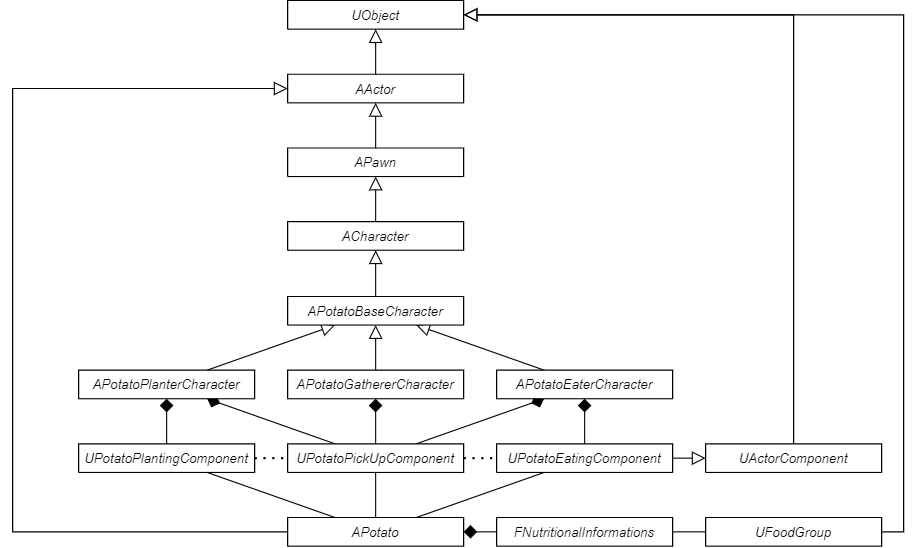

The diagram above was exported from draw.io. Its source (the exported page's mxGraphModel, read from the mxfile embedded in the PNG):
<mxGraphModel dx="905" dy="1834" grid="1" gridSize="10" guides="1" tooltips="1" connect="1" arrows="1" fold="1" page="1" pageScale="1" pageWidth="827" pageHeight="1169" math="0" shadow="0">
  <root>
    <mxCell id="WIyWlLk6GJQsqaUBKTNV-0" />
    <mxCell id="WIyWlLk6GJQsqaUBKTNV-1" parent="WIyWlLk6GJQsqaUBKTNV-0" />
    <mxCell id="05uiClfitL8qmG_g4CpU-3" value="" style="endArrow=block;endSize=10;endFill=0;shadow=0;strokeWidth=1;rounded=0;elbow=vertical;" parent="WIyWlLk6GJQsqaUBKTNV-1" source="05uiClfitL8qmG_g4CpU-0" target="zkfFHV4jXpPFQw0GAbJ--0" edge="1">
      <mxGeometry width="160" relative="1" as="geometry">
        <mxPoint x="420" y="370" as="sourcePoint" />
        <mxPoint x="330" y="250" as="targetPoint" />
      </mxGeometry>
    </mxCell>
    <mxCell id="05uiClfitL8qmG_g4CpU-7" value="" style="endArrow=block;endSize=10;endFill=0;shadow=0;strokeWidth=1;rounded=0;elbow=vertical;" parent="WIyWlLk6GJQsqaUBKTNV-1" source="05uiClfitL8qmG_g4CpU-4" target="zkfFHV4jXpPFQw0GAbJ--0" edge="1">
      <mxGeometry width="160" relative="1" as="geometry">
        <mxPoint x="237" y="380" as="sourcePoint" />
        <mxPoint x="273" y="288" as="targetPoint" />
      </mxGeometry>
    </mxCell>
    <mxCell id="05uiClfitL8qmG_g4CpU-11" value="" style="endArrow=block;endSize=10;endFill=0;shadow=0;strokeWidth=1;rounded=0;elbow=vertical;" parent="WIyWlLk6GJQsqaUBKTNV-1" source="05uiClfitL8qmG_g4CpU-8" target="zkfFHV4jXpPFQw0GAbJ--0" edge="1">
      <mxGeometry width="160" relative="1" as="geometry">
        <mxPoint x="395.3076923076924" y="380" as="sourcePoint" />
        <mxPoint x="404.6923076923076" y="258" as="targetPoint" />
      </mxGeometry>
    </mxCell>
    <mxCell id="05uiClfitL8qmG_g4CpU-16" value="" style="endArrow=block;endSize=10;endFill=0;shadow=0;strokeWidth=1;rounded=0;elbow=vertical;" parent="WIyWlLk6GJQsqaUBKTNV-1" source="zkfFHV4jXpPFQw0GAbJ--0" target="05uiClfitL8qmG_g4CpU-12" edge="1">
      <mxGeometry width="160" relative="1" as="geometry">
        <mxPoint x="390" y="380" as="sourcePoint" />
        <mxPoint x="390" y="308" as="targetPoint" />
      </mxGeometry>
    </mxCell>
    <mxCell id="05uiClfitL8qmG_g4CpU-17" value="" style="endArrow=block;endSize=10;endFill=0;shadow=0;strokeWidth=1;rounded=0;elbow=vertical;" parent="WIyWlLk6GJQsqaUBKTNV-1" source="05uiClfitL8qmG_g4CpU-12" target="05uiClfitL8qmG_g4CpU-14" edge="1">
      <mxGeometry width="160" relative="1" as="geometry">
        <mxPoint x="390" y="170" as="sourcePoint" />
        <mxPoint x="390" y="16" as="targetPoint" />
      </mxGeometry>
    </mxCell>
    <mxCell id="05uiClfitL8qmG_g4CpU-12" value="ACharacter" style="swimlane;fontStyle=2;align=center;verticalAlign=top;childLayout=stackLayout;horizontal=1;startSize=26;horizontalStack=0;resizeParent=1;resizeLast=0;collapsible=1;marginBottom=0;rounded=0;shadow=0;strokeWidth=1;" parent="WIyWlLk6GJQsqaUBKTNV-1" vertex="1" collapsed="1">
      <mxGeometry x="300" y="111" width="160" height="26" as="geometry">
        <mxRectangle x="300" y="-20" width="160" height="138" as="alternateBounds" />
      </mxGeometry>
    </mxCell>
    <mxCell id="05uiClfitL8qmG_g4CpU-13" value="" style="line;html=1;strokeWidth=1;align=left;verticalAlign=middle;spacingTop=-1;spacingLeft=3;spacingRight=3;rotatable=0;labelPosition=right;points=[];portConstraint=eastwest;" parent="05uiClfitL8qmG_g4CpU-12" vertex="1">
      <mxGeometry y="26" width="160" height="8" as="geometry" />
    </mxCell>
    <mxCell id="05uiClfitL8qmG_g4CpU-14" value="APawn" style="swimlane;fontStyle=2;align=center;verticalAlign=top;childLayout=stackLayout;horizontal=1;startSize=26;horizontalStack=0;resizeParent=1;resizeLast=0;collapsible=1;marginBottom=0;rounded=0;shadow=0;strokeWidth=1;" parent="WIyWlLk6GJQsqaUBKTNV-1" vertex="1" collapsed="1">
      <mxGeometry x="300" y="44" width="160" height="26" as="geometry">
        <mxRectangle x="300" y="-180" width="160" height="138" as="alternateBounds" />
      </mxGeometry>
    </mxCell>
    <mxCell id="05uiClfitL8qmG_g4CpU-15" value="" style="line;html=1;strokeWidth=1;align=left;verticalAlign=middle;spacingTop=-1;spacingLeft=3;spacingRight=3;rotatable=0;labelPosition=right;points=[];portConstraint=eastwest;" parent="05uiClfitL8qmG_g4CpU-14" vertex="1">
      <mxGeometry y="26" width="160" height="8" as="geometry" />
    </mxCell>
    <mxCell id="05uiClfitL8qmG_g4CpU-18" style="edgeStyle=none;rounded=0;orthogonalLoop=1;jettySize=auto;html=1;exitX=0.75;exitY=0;exitDx=0;exitDy=0;" parent="WIyWlLk6GJQsqaUBKTNV-1" source="05uiClfitL8qmG_g4CpU-4" target="05uiClfitL8qmG_g4CpU-4" edge="1">
      <mxGeometry relative="1" as="geometry" />
    </mxCell>
    <mxCell id="05uiClfitL8qmG_g4CpU-25" style="edgeStyle=none;rounded=0;orthogonalLoop=1;jettySize=auto;html=1;startArrow=none;startFill=0;endArrow=diamond;endFill=1;endSize=10;" parent="WIyWlLk6GJQsqaUBKTNV-1" source="05uiClfitL8qmG_g4CpU-21" target="05uiClfitL8qmG_g4CpU-19" edge="1">
      <mxGeometry relative="1" as="geometry" />
    </mxCell>
    <mxCell id="05uiClfitL8qmG_g4CpU-28" style="edgeStyle=none;rounded=0;orthogonalLoop=1;jettySize=auto;html=1;startArrow=none;startFill=0;endArrow=none;endFill=0;endSize=10;strokeWidth=1;" parent="WIyWlLk6GJQsqaUBKTNV-1" source="05uiClfitL8qmG_g4CpU-26" target="05uiClfitL8qmG_g4CpU-21" edge="1">
      <mxGeometry relative="1" as="geometry" />
    </mxCell>
    <mxCell id="05uiClfitL8qmG_g4CpU-33" style="edgeStyle=none;rounded=0;orthogonalLoop=1;jettySize=auto;html=1;startArrow=none;startFill=0;endArrow=diamond;endFill=1;endSize=10;strokeWidth=1;" parent="WIyWlLk6GJQsqaUBKTNV-1" source="05uiClfitL8qmG_g4CpU-31" target="05uiClfitL8qmG_g4CpU-4" edge="1">
      <mxGeometry relative="1" as="geometry" />
    </mxCell>
    <mxCell id="05uiClfitL8qmG_g4CpU-36" style="edgeStyle=none;rounded=0;orthogonalLoop=1;jettySize=auto;html=1;entryX=0.5;entryY=1;entryDx=0;entryDy=0;startArrow=none;startFill=0;endArrow=diamond;endFill=1;endSize=10;strokeWidth=1;" parent="WIyWlLk6GJQsqaUBKTNV-1" source="05uiClfitL8qmG_g4CpU-34" target="05uiClfitL8qmG_g4CpU-8" edge="1">
      <mxGeometry relative="1" as="geometry" />
    </mxCell>
    <mxCell id="05uiClfitL8qmG_g4CpU-40" style="edgeStyle=none;rounded=0;orthogonalLoop=1;jettySize=auto;html=1;startArrow=none;startFill=0;endArrow=diamond;endFill=1;endSize=10;strokeWidth=1;" parent="WIyWlLk6GJQsqaUBKTNV-1" source="05uiClfitL8qmG_g4CpU-34" target="05uiClfitL8qmG_g4CpU-4" edge="1">
      <mxGeometry relative="1" as="geometry" />
    </mxCell>
    <mxCell id="05uiClfitL8qmG_g4CpU-41" style="edgeStyle=none;rounded=0;orthogonalLoop=1;jettySize=auto;html=1;startArrow=none;startFill=0;endArrow=diamond;endFill=1;endSize=10;strokeWidth=1;" parent="WIyWlLk6GJQsqaUBKTNV-1" source="05uiClfitL8qmG_g4CpU-34" target="05uiClfitL8qmG_g4CpU-0" edge="1">
      <mxGeometry relative="1" as="geometry" />
    </mxCell>
    <mxCell id="05uiClfitL8qmG_g4CpU-34" value="UPotatoPickUpComponent" style="swimlane;fontStyle=2;align=center;verticalAlign=top;childLayout=stackLayout;horizontal=1;startSize=26;horizontalStack=0;resizeParent=1;resizeLast=0;collapsible=1;marginBottom=0;rounded=0;shadow=0;strokeWidth=1;" parent="WIyWlLk6GJQsqaUBKTNV-1" vertex="1" collapsed="1">
      <mxGeometry x="300" y="313" width="160" height="26" as="geometry">
        <mxRectangle x="130" y="370" width="160" height="138" as="alternateBounds" />
      </mxGeometry>
    </mxCell>
    <mxCell id="05uiClfitL8qmG_g4CpU-35" value="" style="line;html=1;strokeWidth=1;align=left;verticalAlign=middle;spacingTop=-1;spacingLeft=3;spacingRight=3;rotatable=0;labelPosition=right;points=[];portConstraint=eastwest;" parent="05uiClfitL8qmG_g4CpU-34" vertex="1">
      <mxGeometry y="26" width="160" height="8" as="geometry" />
    </mxCell>
    <mxCell id="05uiClfitL8qmG_g4CpU-8" value="APotatoGathererCharacter" style="swimlane;fontStyle=2;align=center;verticalAlign=top;childLayout=stackLayout;horizontal=1;startSize=26;horizontalStack=0;resizeParent=1;resizeLast=0;collapsible=1;marginBottom=0;rounded=0;shadow=0;strokeWidth=1;" parent="WIyWlLk6GJQsqaUBKTNV-1" vertex="1" collapsed="1">
      <mxGeometry x="300" y="246" width="160" height="26" as="geometry">
        <mxRectangle x="480" y="370" width="160" height="138" as="alternateBounds" />
      </mxGeometry>
    </mxCell>
    <mxCell id="05uiClfitL8qmG_g4CpU-9" value="" style="line;html=1;strokeWidth=1;align=left;verticalAlign=middle;spacingTop=-1;spacingLeft=3;spacingRight=3;rotatable=0;labelPosition=right;points=[];portConstraint=eastwest;" parent="05uiClfitL8qmG_g4CpU-8" vertex="1">
      <mxGeometry y="26" width="160" height="8" as="geometry" />
    </mxCell>
    <mxCell id="05uiClfitL8qmG_g4CpU-39" style="edgeStyle=none;rounded=0;orthogonalLoop=1;jettySize=auto;html=1;startArrow=none;startFill=0;endArrow=diamond;endFill=1;endSize=10;strokeWidth=1;" parent="WIyWlLk6GJQsqaUBKTNV-1" source="05uiClfitL8qmG_g4CpU-37" target="05uiClfitL8qmG_g4CpU-0" edge="1">
      <mxGeometry relative="1" as="geometry" />
    </mxCell>
    <mxCell id="zkfFHV4jXpPFQw0GAbJ--0" value="APotatoBaseCharacter" style="swimlane;fontStyle=2;align=center;verticalAlign=top;childLayout=stackLayout;horizontal=1;startSize=26;horizontalStack=0;resizeParent=1;resizeLast=0;collapsible=1;marginBottom=0;rounded=0;shadow=0;strokeWidth=1;" parent="WIyWlLk6GJQsqaUBKTNV-1" vertex="1" collapsed="1">
      <mxGeometry x="300" y="179" width="160" height="26" as="geometry">
        <mxRectangle x="300" y="160" width="160" height="138" as="alternateBounds" />
      </mxGeometry>
    </mxCell>
    <mxCell id="zkfFHV4jXpPFQw0GAbJ--4" value="" style="line;html=1;strokeWidth=1;align=left;verticalAlign=middle;spacingTop=-1;spacingLeft=3;spacingRight=3;rotatable=0;labelPosition=right;points=[];portConstraint=eastwest;" parent="zkfFHV4jXpPFQw0GAbJ--0" vertex="1">
      <mxGeometry y="26" width="160" height="8" as="geometry" />
    </mxCell>
    <mxCell id="HtPMqqyNMp3ePP3qoUNW-1" value="AActor" style="swimlane;fontStyle=2;align=center;verticalAlign=top;childLayout=stackLayout;horizontal=1;startSize=26;horizontalStack=0;resizeParent=1;resizeLast=0;collapsible=1;marginBottom=0;rounded=0;shadow=0;strokeWidth=1;" vertex="1" collapsed="1" parent="WIyWlLk6GJQsqaUBKTNV-1">
      <mxGeometry x="300" y="-23" width="160" height="26" as="geometry">
        <mxRectangle x="300" y="-180" width="160" height="138" as="alternateBounds" />
      </mxGeometry>
    </mxCell>
    <mxCell id="HtPMqqyNMp3ePP3qoUNW-2" value="" style="line;html=1;strokeWidth=1;align=left;verticalAlign=middle;spacingTop=-1;spacingLeft=3;spacingRight=3;rotatable=0;labelPosition=right;points=[];portConstraint=eastwest;" vertex="1" parent="HtPMqqyNMp3ePP3qoUNW-1">
      <mxGeometry y="26" width="160" height="8" as="geometry" />
    </mxCell>
    <mxCell id="HtPMqqyNMp3ePP3qoUNW-3" value="" style="endArrow=block;endSize=10;endFill=0;shadow=0;strokeWidth=1;rounded=0;elbow=vertical;" edge="1" parent="WIyWlLk6GJQsqaUBKTNV-1" source="05uiClfitL8qmG_g4CpU-14" target="HtPMqqyNMp3ePP3qoUNW-1">
      <mxGeometry width="160" relative="1" as="geometry">
        <mxPoint x="390" y="90" as="sourcePoint" />
        <mxPoint x="390" y="56" as="targetPoint" />
      </mxGeometry>
    </mxCell>
    <mxCell id="HtPMqqyNMp3ePP3qoUNW-4" value="UObject" style="swimlane;fontStyle=2;align=center;verticalAlign=top;childLayout=stackLayout;horizontal=1;startSize=26;horizontalStack=0;resizeParent=1;resizeLast=0;collapsible=1;marginBottom=0;rounded=0;shadow=0;strokeWidth=1;" vertex="1" collapsed="1" parent="WIyWlLk6GJQsqaUBKTNV-1">
      <mxGeometry x="300" y="-90" width="160" height="26" as="geometry">
        <mxRectangle x="300" y="-180" width="160" height="138" as="alternateBounds" />
      </mxGeometry>
    </mxCell>
    <mxCell id="HtPMqqyNMp3ePP3qoUNW-5" value="" style="line;html=1;strokeWidth=1;align=left;verticalAlign=middle;spacingTop=-1;spacingLeft=3;spacingRight=3;rotatable=0;labelPosition=right;points=[];portConstraint=eastwest;" vertex="1" parent="HtPMqqyNMp3ePP3qoUNW-4">
      <mxGeometry y="26" width="160" height="8" as="geometry" />
    </mxCell>
    <mxCell id="HtPMqqyNMp3ePP3qoUNW-7" value="" style="endArrow=block;endSize=10;endFill=0;shadow=0;strokeWidth=1;rounded=0;elbow=vertical;" edge="1" parent="WIyWlLk6GJQsqaUBKTNV-1" source="HtPMqqyNMp3ePP3qoUNW-1" target="HtPMqqyNMp3ePP3qoUNW-4">
      <mxGeometry width="160" relative="1" as="geometry">
        <mxPoint x="390" y="30" as="sourcePoint" />
        <mxPoint x="390" y="-4" as="targetPoint" />
      </mxGeometry>
    </mxCell>
    <mxCell id="HtPMqqyNMp3ePP3qoUNW-11" value="" style="endArrow=block;endSize=10;endFill=0;shadow=0;strokeWidth=1;rounded=0;elbow=vertical;" edge="1" parent="WIyWlLk6GJQsqaUBKTNV-1" source="05uiClfitL8qmG_g4CpU-37" target="HtPMqqyNMp3ePP3qoUNW-9">
      <mxGeometry width="160" relative="1" as="geometry">
        <mxPoint x="549.125" y="230" as="sourcePoint" />
        <mxPoint x="420.875" y="176" as="targetPoint" />
      </mxGeometry>
    </mxCell>
    <mxCell id="HtPMqqyNMp3ePP3qoUNW-18" style="rounded=0;orthogonalLoop=1;jettySize=auto;html=1;endArrow=block;endFill=0;endSize=10;edgeStyle=elbowEdgeStyle;" edge="1" parent="WIyWlLk6GJQsqaUBKTNV-1" source="05uiClfitL8qmG_g4CpU-19" target="HtPMqqyNMp3ePP3qoUNW-1">
      <mxGeometry relative="1" as="geometry">
        <Array as="points">
          <mxPoint x="50" y="140" />
        </Array>
      </mxGeometry>
    </mxCell>
    <mxCell id="HtPMqqyNMp3ePP3qoUNW-20" style="edgeStyle=none;rounded=0;orthogonalLoop=1;jettySize=auto;html=1;endArrow=none;endFill=0;endSize=10;" edge="1" parent="WIyWlLk6GJQsqaUBKTNV-1" source="05uiClfitL8qmG_g4CpU-19" target="05uiClfitL8qmG_g4CpU-31">
      <mxGeometry relative="1" as="geometry" />
    </mxCell>
    <mxCell id="HtPMqqyNMp3ePP3qoUNW-21" style="edgeStyle=none;rounded=0;orthogonalLoop=1;jettySize=auto;html=1;endArrow=none;endFill=0;endSize=10;" edge="1" parent="WIyWlLk6GJQsqaUBKTNV-1" source="05uiClfitL8qmG_g4CpU-19" target="05uiClfitL8qmG_g4CpU-34">
      <mxGeometry relative="1" as="geometry" />
    </mxCell>
    <mxCell id="HtPMqqyNMp3ePP3qoUNW-22" style="edgeStyle=none;rounded=0;orthogonalLoop=1;jettySize=auto;html=1;endArrow=none;endFill=0;endSize=10;" edge="1" parent="WIyWlLk6GJQsqaUBKTNV-1" source="05uiClfitL8qmG_g4CpU-19" target="05uiClfitL8qmG_g4CpU-37">
      <mxGeometry relative="1" as="geometry" />
    </mxCell>
    <mxCell id="05uiClfitL8qmG_g4CpU-19" value="APotato" style="swimlane;fontStyle=2;align=center;verticalAlign=top;childLayout=stackLayout;horizontal=1;startSize=26;horizontalStack=0;resizeParent=1;resizeLast=0;collapsible=1;marginBottom=0;rounded=0;shadow=0;strokeWidth=1;" parent="WIyWlLk6GJQsqaUBKTNV-1" vertex="1" collapsed="1">
      <mxGeometry x="300" y="380" width="160" height="26" as="geometry">
        <mxRectangle x="290" y="330" width="160" height="138" as="alternateBounds" />
      </mxGeometry>
    </mxCell>
    <mxCell id="05uiClfitL8qmG_g4CpU-20" value="" style="line;html=1;strokeWidth=1;align=left;verticalAlign=middle;spacingTop=-1;spacingLeft=3;spacingRight=3;rotatable=0;labelPosition=right;points=[];portConstraint=eastwest;" parent="05uiClfitL8qmG_g4CpU-19" vertex="1">
      <mxGeometry y="26" width="160" height="8" as="geometry" />
    </mxCell>
    <mxCell id="05uiClfitL8qmG_g4CpU-21" value="FNutritionalInformations" style="swimlane;fontStyle=2;align=center;verticalAlign=top;childLayout=stackLayout;horizontal=1;startSize=26;horizontalStack=0;resizeParent=1;resizeLast=0;collapsible=1;marginBottom=0;rounded=0;shadow=0;strokeWidth=1;" parent="WIyWlLk6GJQsqaUBKTNV-1" vertex="1" collapsed="1">
      <mxGeometry x="490" y="380" width="160" height="26" as="geometry">
        <mxRectangle x="490" y="310" width="160" height="138" as="alternateBounds" />
      </mxGeometry>
    </mxCell>
    <mxCell id="05uiClfitL8qmG_g4CpU-22" value="" style="line;html=1;strokeWidth=1;align=left;verticalAlign=middle;spacingTop=-1;spacingLeft=3;spacingRight=3;rotatable=0;labelPosition=right;points=[];portConstraint=eastwest;" parent="05uiClfitL8qmG_g4CpU-21" vertex="1">
      <mxGeometry y="26" width="160" height="8" as="geometry" />
    </mxCell>
    <mxCell id="HtPMqqyNMp3ePP3qoUNW-27" style="edgeStyle=elbowEdgeStyle;rounded=0;orthogonalLoop=1;jettySize=auto;html=1;endArrow=block;endFill=0;endSize=10;" edge="1" parent="WIyWlLk6GJQsqaUBKTNV-1" source="05uiClfitL8qmG_g4CpU-26" target="HtPMqqyNMp3ePP3qoUNW-4">
      <mxGeometry relative="1" as="geometry">
        <Array as="points">
          <mxPoint x="860" y="180" />
        </Array>
      </mxGeometry>
    </mxCell>
    <mxCell id="05uiClfitL8qmG_g4CpU-26" value="UFoodGroup" style="swimlane;fontStyle=2;align=center;verticalAlign=top;childLayout=stackLayout;horizontal=1;startSize=26;horizontalStack=0;resizeParent=1;resizeLast=0;collapsible=1;marginBottom=0;rounded=0;shadow=0;strokeWidth=1;" parent="WIyWlLk6GJQsqaUBKTNV-1" vertex="1" collapsed="1">
      <mxGeometry x="680" y="380" width="160" height="26" as="geometry">
        <mxRectangle x="490" y="310" width="160" height="138" as="alternateBounds" />
      </mxGeometry>
    </mxCell>
    <mxCell id="05uiClfitL8qmG_g4CpU-27" value="" style="line;html=1;strokeWidth=1;align=left;verticalAlign=middle;spacingTop=-1;spacingLeft=3;spacingRight=3;rotatable=0;labelPosition=right;points=[];portConstraint=eastwest;" parent="05uiClfitL8qmG_g4CpU-26" vertex="1">
      <mxGeometry y="26" width="160" height="8" as="geometry" />
    </mxCell>
    <mxCell id="HtPMqqyNMp3ePP3qoUNW-26" style="edgeStyle=elbowEdgeStyle;rounded=0;orthogonalLoop=1;jettySize=auto;html=1;endArrow=block;endFill=0;endSize=10;" edge="1" parent="WIyWlLk6GJQsqaUBKTNV-1" source="HtPMqqyNMp3ePP3qoUNW-9" target="HtPMqqyNMp3ePP3qoUNW-4">
      <mxGeometry relative="1" as="geometry">
        <Array as="points">
          <mxPoint x="760" y="140" />
          <mxPoint x="750" y="140" />
        </Array>
      </mxGeometry>
    </mxCell>
    <mxCell id="HtPMqqyNMp3ePP3qoUNW-23" value="" style="endArrow=none;dashed=1;html=1;dashPattern=1 3;strokeWidth=2;" edge="1" parent="WIyWlLk6GJQsqaUBKTNV-1" source="05uiClfitL8qmG_g4CpU-31" target="05uiClfitL8qmG_g4CpU-34">
      <mxGeometry width="50" height="50" relative="1" as="geometry">
        <mxPoint x="460" y="210" as="sourcePoint" />
        <mxPoint x="510" y="160" as="targetPoint" />
      </mxGeometry>
    </mxCell>
    <mxCell id="HtPMqqyNMp3ePP3qoUNW-24" value="" style="endArrow=none;dashed=1;html=1;dashPattern=1 3;strokeWidth=2;" edge="1" parent="WIyWlLk6GJQsqaUBKTNV-1" source="05uiClfitL8qmG_g4CpU-34" target="05uiClfitL8qmG_g4CpU-37">
      <mxGeometry width="50" height="50" relative="1" as="geometry">
        <mxPoint x="460" y="210" as="sourcePoint" />
        <mxPoint x="510" y="160" as="targetPoint" />
      </mxGeometry>
    </mxCell>
    <mxCell id="05uiClfitL8qmG_g4CpU-4" value="APotatoPlanterCharacter" style="swimlane;fontStyle=2;align=center;verticalAlign=top;childLayout=stackLayout;horizontal=1;startSize=26;horizontalStack=0;resizeParent=1;resizeLast=0;collapsible=1;marginBottom=0;rounded=0;shadow=0;strokeWidth=1;" parent="WIyWlLk6GJQsqaUBKTNV-1" vertex="1" collapsed="1">
      <mxGeometry x="110" y="246" width="160" height="26" as="geometry">
        <mxRectangle x="130" y="370" width="160" height="138" as="alternateBounds" />
      </mxGeometry>
    </mxCell>
    <mxCell id="05uiClfitL8qmG_g4CpU-5" value="" style="line;html=1;strokeWidth=1;align=left;verticalAlign=middle;spacingTop=-1;spacingLeft=3;spacingRight=3;rotatable=0;labelPosition=right;points=[];portConstraint=eastwest;" parent="05uiClfitL8qmG_g4CpU-4" vertex="1">
      <mxGeometry y="26" width="160" height="8" as="geometry" />
    </mxCell>
    <mxCell id="05uiClfitL8qmG_g4CpU-0" value="APotatoEaterCharacter" style="swimlane;fontStyle=2;align=center;verticalAlign=top;childLayout=stackLayout;horizontal=1;startSize=26;horizontalStack=0;resizeParent=1;resizeLast=0;collapsible=1;marginBottom=0;rounded=0;shadow=0;strokeWidth=1;" parent="WIyWlLk6GJQsqaUBKTNV-1" vertex="1" collapsed="1">
      <mxGeometry x="490" y="246" width="160" height="26" as="geometry">
        <mxRectangle x="300" y="370" width="160" height="138" as="alternateBounds" />
      </mxGeometry>
    </mxCell>
    <mxCell id="05uiClfitL8qmG_g4CpU-1" value="" style="line;html=1;strokeWidth=1;align=left;verticalAlign=middle;spacingTop=-1;spacingLeft=3;spacingRight=3;rotatable=0;labelPosition=right;points=[];portConstraint=eastwest;" parent="05uiClfitL8qmG_g4CpU-0" vertex="1">
      <mxGeometry y="26" width="160" height="8" as="geometry" />
    </mxCell>
    <mxCell id="05uiClfitL8qmG_g4CpU-31" value="UPotatoPlantingComponent" style="swimlane;fontStyle=2;align=center;verticalAlign=top;childLayout=stackLayout;horizontal=1;startSize=26;horizontalStack=0;resizeParent=1;resizeLast=0;collapsible=1;marginBottom=0;rounded=0;shadow=0;strokeWidth=1;" parent="WIyWlLk6GJQsqaUBKTNV-1" vertex="1" collapsed="1">
      <mxGeometry x="110" y="313" width="160" height="26" as="geometry">
        <mxRectangle x="130" y="370" width="160" height="138" as="alternateBounds" />
      </mxGeometry>
    </mxCell>
    <mxCell id="05uiClfitL8qmG_g4CpU-32" value="" style="line;html=1;strokeWidth=1;align=left;verticalAlign=middle;spacingTop=-1;spacingLeft=3;spacingRight=3;rotatable=0;labelPosition=right;points=[];portConstraint=eastwest;" parent="05uiClfitL8qmG_g4CpU-31" vertex="1">
      <mxGeometry y="26" width="160" height="8" as="geometry" />
    </mxCell>
    <mxCell id="05uiClfitL8qmG_g4CpU-37" value="UPotatoEatingComponent" style="swimlane;fontStyle=2;align=center;verticalAlign=top;childLayout=stackLayout;horizontal=1;startSize=26;horizontalStack=0;resizeParent=1;resizeLast=0;collapsible=1;marginBottom=0;rounded=0;shadow=0;strokeWidth=1;" parent="WIyWlLk6GJQsqaUBKTNV-1" vertex="1" collapsed="1">
      <mxGeometry x="490" y="313" width="160" height="26" as="geometry">
        <mxRectangle x="130" y="370" width="160" height="138" as="alternateBounds" />
      </mxGeometry>
    </mxCell>
    <mxCell id="05uiClfitL8qmG_g4CpU-38" value="" style="line;html=1;strokeWidth=1;align=left;verticalAlign=middle;spacingTop=-1;spacingLeft=3;spacingRight=3;rotatable=0;labelPosition=right;points=[];portConstraint=eastwest;" parent="05uiClfitL8qmG_g4CpU-37" vertex="1">
      <mxGeometry y="26" width="160" height="8" as="geometry" />
    </mxCell>
    <mxCell id="HtPMqqyNMp3ePP3qoUNW-9" value="UActorComponent" style="swimlane;fontStyle=2;align=center;verticalAlign=top;childLayout=stackLayout;horizontal=1;startSize=26;horizontalStack=0;resizeParent=1;resizeLast=0;collapsible=1;marginBottom=0;rounded=0;shadow=0;strokeWidth=1;" vertex="1" collapsed="1" parent="WIyWlLk6GJQsqaUBKTNV-1">
      <mxGeometry x="680" y="313" width="160" height="26" as="geometry">
        <mxRectangle x="130" y="370" width="160" height="138" as="alternateBounds" />
      </mxGeometry>
    </mxCell>
    <mxCell id="HtPMqqyNMp3ePP3qoUNW-10" value="" style="line;html=1;strokeWidth=1;align=left;verticalAlign=middle;spacingTop=-1;spacingLeft=3;spacingRight=3;rotatable=0;labelPosition=right;points=[];portConstraint=eastwest;" vertex="1" parent="HtPMqqyNMp3ePP3qoUNW-9">
      <mxGeometry y="26" width="160" height="8" as="geometry" />
    </mxCell>
  </root>
</mxGraphModel>